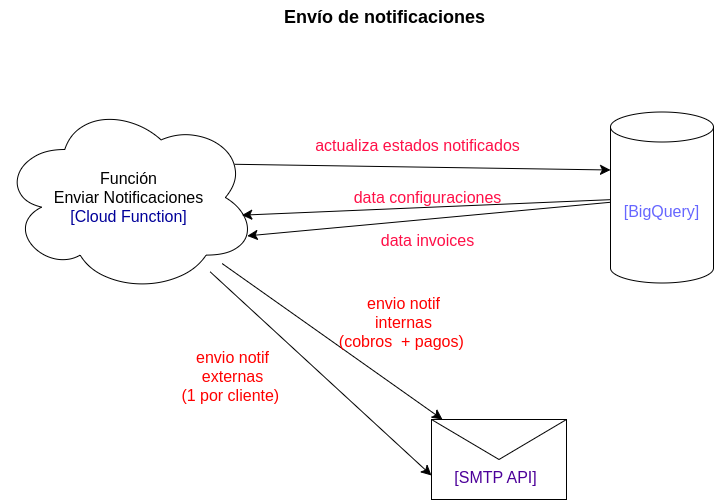

The diagram above was exported from draw.io. Its source (the exported page's mxGraphModel, read from the mxfile embedded in the PNG):
<mxGraphModel dx="2000" dy="1271" grid="0" gridSize="10" guides="1" tooltips="1" connect="1" arrows="1" fold="1" page="0" pageScale="1" pageWidth="827" pageHeight="1169" math="0" shadow="0">
  <root>
    <mxCell id="0" />
    <mxCell id="1" parent="0" />
    <mxCell id="ojb7qxbjGaZac4aThCGn-3" style="edgeStyle=none;curved=1;rounded=0;orthogonalLoop=1;jettySize=auto;html=1;entryX=0;entryY=0;entryDx=0;entryDy=58;entryPerimeter=0;fontSize=12;startSize=8;endSize=8;exitX=0.911;exitY=0.327;exitDx=0;exitDy=0;exitPerimeter=0;" edge="1" parent="1" source="ojb7qxbjGaZac4aThCGn-4" target="ojb7qxbjGaZac4aThCGn-5">
      <mxGeometry relative="1" as="geometry" />
    </mxCell>
    <mxCell id="ojb7qxbjGaZac4aThCGn-20" style="edgeStyle=none;curved=1;rounded=0;orthogonalLoop=1;jettySize=auto;html=1;fontSize=12;startSize=8;endSize=8;" edge="1" parent="1" source="ojb7qxbjGaZac4aThCGn-4" target="ojb7qxbjGaZac4aThCGn-16">
      <mxGeometry relative="1" as="geometry" />
    </mxCell>
    <mxCell id="ojb7qxbjGaZac4aThCGn-21" style="edgeStyle=none;curved=1;rounded=0;orthogonalLoop=1;jettySize=auto;html=1;entryX=0;entryY=0.7;entryDx=0;entryDy=0;fontSize=12;startSize=8;endSize=8;" edge="1" parent="1" source="ojb7qxbjGaZac4aThCGn-4" target="ojb7qxbjGaZac4aThCGn-16">
      <mxGeometry relative="1" as="geometry" />
    </mxCell>
    <mxCell id="ojb7qxbjGaZac4aThCGn-4" value="Función&lt;br&gt;Enviar Notificaciones&lt;br&gt;&lt;font color=&quot;#000099&quot;&gt;[Cloud Function]&lt;/font&gt;" style="ellipse;shape=cloud;whiteSpace=wrap;html=1;fontSize=16;" vertex="1" parent="1">
      <mxGeometry x="-276" y="-192" width="257" height="192" as="geometry" />
    </mxCell>
    <mxCell id="ojb7qxbjGaZac4aThCGn-9" style="edgeStyle=none;curved=1;rounded=0;orthogonalLoop=1;jettySize=auto;html=1;entryX=0.96;entryY=0.7;entryDx=0;entryDy=0;entryPerimeter=0;fontSize=12;startSize=8;endSize=8;" edge="1" parent="1" source="ojb7qxbjGaZac4aThCGn-5" target="ojb7qxbjGaZac4aThCGn-4">
      <mxGeometry relative="1" as="geometry" />
    </mxCell>
    <mxCell id="ojb7qxbjGaZac4aThCGn-10" style="edgeStyle=none;curved=1;rounded=0;orthogonalLoop=1;jettySize=auto;html=1;entryX=0.939;entryY=0.592;entryDx=0;entryDy=0;entryPerimeter=0;fontSize=12;startSize=8;endSize=8;" edge="1" parent="1" source="ojb7qxbjGaZac4aThCGn-5" target="ojb7qxbjGaZac4aThCGn-4">
      <mxGeometry relative="1" as="geometry" />
    </mxCell>
    <mxCell id="ojb7qxbjGaZac4aThCGn-5" value="&lt;font color=&quot;#6666ff&quot;&gt;[BigQuery]&lt;/font&gt;" style="shape=cylinder3;whiteSpace=wrap;html=1;boundedLbl=1;backgroundOutline=1;size=15;fontSize=16;" vertex="1" parent="1">
      <mxGeometry x="334" y="-181.5" width="103" height="171" as="geometry" />
    </mxCell>
    <mxCell id="ojb7qxbjGaZac4aThCGn-6" value="Envío de notificaciones" style="text;html=1;align=center;verticalAlign=middle;resizable=0;points=[];autosize=1;strokeColor=none;fillColor=none;fontSize=18;fontStyle=1" vertex="1" parent="1">
      <mxGeometry x="-2" y="-293" width="219" height="34" as="geometry" />
    </mxCell>
    <mxCell id="ojb7qxbjGaZac4aThCGn-8" value="data invoices" style="text;html=1;align=center;verticalAlign=middle;resizable=0;points=[];autosize=1;strokeColor=none;fillColor=none;fontSize=16;fontColor=#FF0F47;" vertex="1" parent="1">
      <mxGeometry x="95" y="-69" width="111" height="31" as="geometry" />
    </mxCell>
    <mxCell id="ojb7qxbjGaZac4aThCGn-13" value="data configuraciones" style="text;html=1;align=center;verticalAlign=middle;resizable=0;points=[];autosize=1;strokeColor=none;fillColor=none;fontSize=16;fontColor=#FF0F47;" vertex="1" parent="1">
      <mxGeometry x="68" y="-111.5" width="166" height="31" as="geometry" />
    </mxCell>
    <mxCell id="ojb7qxbjGaZac4aThCGn-15" value="actualiza estados notificados" style="text;html=1;align=center;verticalAlign=middle;resizable=0;points=[];autosize=1;strokeColor=none;fillColor=none;fontSize=16;fontColor=#FF0F47;" vertex="1" parent="1">
      <mxGeometry x="29" y="-164" width="223" height="31" as="geometry" />
    </mxCell>
    <mxCell id="ojb7qxbjGaZac4aThCGn-19" value="" style="group" vertex="1" connectable="0" parent="1">
      <mxGeometry x="155" y="126" width="135" height="80" as="geometry" />
    </mxCell>
    <mxCell id="ojb7qxbjGaZac4aThCGn-16" value="" style="shape=message;html=1;html=1;outlineConnect=0;labelPosition=center;verticalLabelPosition=bottom;align=center;verticalAlign=top;fontSize=16;" vertex="1" parent="ojb7qxbjGaZac4aThCGn-19">
      <mxGeometry width="135" height="80" as="geometry" />
    </mxCell>
    <mxCell id="ojb7qxbjGaZac4aThCGn-18" value="&lt;font color=&quot;#4c0099&quot;&gt;[SMTP API]&lt;/font&gt;" style="text;html=1;align=center;verticalAlign=middle;resizable=0;points=[];autosize=1;strokeColor=none;fillColor=none;fontSize=16;" vertex="1" parent="ojb7qxbjGaZac4aThCGn-19">
      <mxGeometry x="14" y="42" width="100" height="31" as="geometry" />
    </mxCell>
    <mxCell id="ojb7qxbjGaZac4aThCGn-22" value="envio notif &lt;br&gt;internas&lt;br&gt;(cobros&amp;nbsp; + pagos)&amp;nbsp;" style="text;html=1;align=center;verticalAlign=middle;resizable=0;points=[];autosize=1;strokeColor=none;fillColor=none;fontSize=16;fontColor=#FF0000;" vertex="1" parent="1">
      <mxGeometry x="53" y="-6" width="147" height="70" as="geometry" />
    </mxCell>
    <mxCell id="ojb7qxbjGaZac4aThCGn-23" value="envio notif &lt;br&gt;externas&lt;br&gt;(1 por cliente)&amp;nbsp;" style="text;html=1;align=center;verticalAlign=middle;resizable=0;points=[];autosize=1;strokeColor=none;fillColor=none;fontSize=16;fontColor=#FF0000;" vertex="1" parent="1">
      <mxGeometry x="-104" y="48" width="120" height="70" as="geometry" />
    </mxCell>
  </root>
</mxGraphModel>